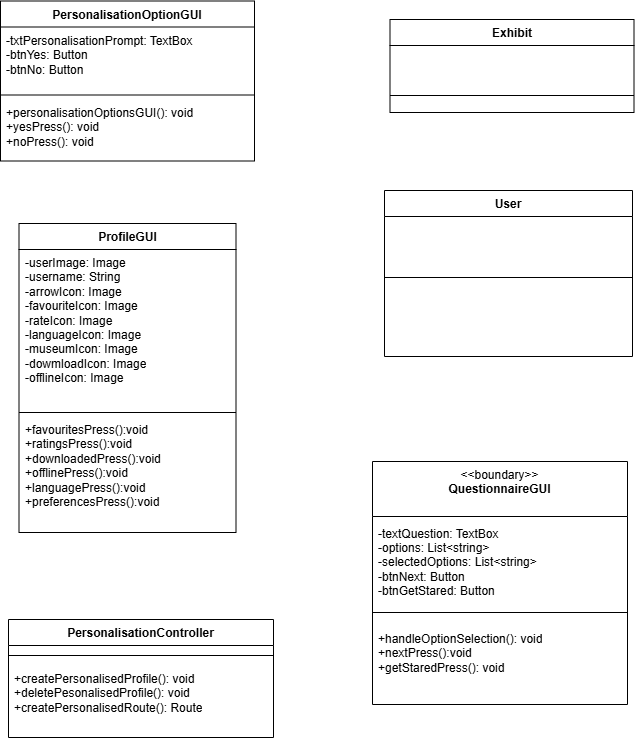

The diagram above was exported from draw.io. Its source (the exported page's mxGraphModel, read from the mxfile embedded in the PNG):
<mxGraphModel dx="2220" dy="991" grid="0" gridSize="10" guides="1" tooltips="1" connect="1" arrows="1" fold="1" page="1" pageScale="1" pageWidth="827" pageHeight="1169" math="0" shadow="0">
  <root>
    <mxCell id="WIyWlLk6GJQsqaUBKTNV-0" />
    <mxCell id="WIyWlLk6GJQsqaUBKTNV-1" parent="WIyWlLk6GJQsqaUBKTNV-0" />
    <mxCell id="4XlQt87d464CBhAci1XD-4" value="&amp;lt;&amp;lt;boundary&amp;gt;&amp;gt;&lt;br&gt;&lt;b&gt;QuestionnaireGUI&lt;/b&gt;" style="swimlane;fontStyle=0;align=center;verticalAlign=top;childLayout=stackLayout;horizontal=1;startSize=55;horizontalStack=0;resizeParent=1;resizeParentMax=0;resizeLast=0;collapsible=0;marginBottom=0;html=1;whiteSpace=wrap;" parent="WIyWlLk6GJQsqaUBKTNV-1" vertex="1">
      <mxGeometry x="460" y="606" width="255" height="243" as="geometry" />
    </mxCell>
    <mxCell id="4XlQt87d464CBhAci1XD-5" value="-textQuestion: TextBox&lt;div&gt;-options: List&amp;lt;string&amp;gt;&lt;/div&gt;&lt;div&gt;-selectedOptions: List&amp;lt;string&amp;gt;&lt;/div&gt;&lt;div&gt;-btnNext: Button&lt;/div&gt;&lt;div&gt;-btnGetStared: Button&lt;/div&gt;" style="text;html=1;strokeColor=none;fillColor=none;align=left;verticalAlign=middle;spacingLeft=4;spacingRight=4;overflow=hidden;rotatable=0;points=[[0,0.5],[1,0.5]];portConstraint=eastwest;whiteSpace=wrap;" parent="4XlQt87d464CBhAci1XD-4" vertex="1">
      <mxGeometry y="55" width="255" height="92" as="geometry" />
    </mxCell>
    <mxCell id="4XlQt87d464CBhAci1XD-6" value="" style="line;strokeWidth=1;fillColor=none;align=left;verticalAlign=middle;spacingTop=-1;spacingLeft=3;spacingRight=3;rotatable=0;labelPosition=right;points=[];portConstraint=eastwest;" parent="4XlQt87d464CBhAci1XD-4" vertex="1">
      <mxGeometry y="147" width="255" height="8" as="geometry" />
    </mxCell>
    <mxCell id="4XlQt87d464CBhAci1XD-7" value="&lt;div&gt;&lt;div&gt;+handleOptionSelection(): void&lt;br&gt;&lt;div&gt;+nextPress():void&lt;/div&gt;&lt;div&gt;+getStaredPress(): void&lt;/div&gt;&lt;div&gt;&lt;div&gt;&lt;br&gt;&lt;/div&gt;&lt;/div&gt;&lt;/div&gt;&lt;/div&gt;" style="text;html=1;strokeColor=none;fillColor=none;align=left;verticalAlign=middle;spacingLeft=4;spacingRight=4;overflow=hidden;rotatable=0;points=[[0,0.5],[1,0.5]];portConstraint=eastwest;whiteSpace=wrap;" parent="4XlQt87d464CBhAci1XD-4" vertex="1">
      <mxGeometry y="155" width="255" height="88" as="geometry" />
    </mxCell>
    <mxCell id="4XlQt87d464CBhAci1XD-18" value="Exhibit" style="swimlane;fontStyle=1;align=center;verticalAlign=top;childLayout=stackLayout;horizontal=1;startSize=26;horizontalStack=0;resizeParent=1;resizeParentMax=0;resizeLast=0;collapsible=1;marginBottom=0;whiteSpace=wrap;html=1;" parent="WIyWlLk6GJQsqaUBKTNV-1" vertex="1">
      <mxGeometry x="477.5" y="164" width="244" height="93" as="geometry" />
    </mxCell>
    <mxCell id="4XlQt87d464CBhAci1XD-19" value="&lt;div&gt;&lt;br&gt;&lt;/div&gt;" style="text;strokeColor=none;fillColor=none;align=left;verticalAlign=top;spacingLeft=4;spacingRight=4;overflow=hidden;rotatable=0;points=[[0,0.5],[1,0.5]];portConstraint=eastwest;whiteSpace=wrap;html=1;" parent="4XlQt87d464CBhAci1XD-18" vertex="1">
      <mxGeometry y="26" width="244" height="33" as="geometry" />
    </mxCell>
    <mxCell id="4XlQt87d464CBhAci1XD-20" value="" style="line;strokeWidth=1;fillColor=none;align=left;verticalAlign=middle;spacingTop=-1;spacingLeft=3;spacingRight=3;rotatable=0;labelPosition=right;points=[];portConstraint=eastwest;strokeColor=inherit;" parent="4XlQt87d464CBhAci1XD-18" vertex="1">
      <mxGeometry y="59" width="244" height="34" as="geometry" />
    </mxCell>
    <mxCell id="4XlQt87d464CBhAci1XD-23" value="User" style="swimlane;fontStyle=1;align=center;verticalAlign=top;childLayout=stackLayout;horizontal=1;startSize=26;horizontalStack=0;resizeParent=1;resizeParentMax=0;resizeLast=0;collapsible=1;marginBottom=0;whiteSpace=wrap;html=1;" parent="WIyWlLk6GJQsqaUBKTNV-1" vertex="1">
      <mxGeometry x="472" y="335" width="248" height="166" as="geometry" />
    </mxCell>
    <mxCell id="4XlQt87d464CBhAci1XD-24" value="&lt;div&gt;&lt;br&gt;&lt;/div&gt;" style="text;strokeColor=none;fillColor=none;align=left;verticalAlign=top;spacingLeft=4;spacingRight=4;overflow=hidden;rotatable=0;points=[[0,0.5],[1,0.5]];portConstraint=eastwest;whiteSpace=wrap;html=1;" parent="4XlQt87d464CBhAci1XD-23" vertex="1">
      <mxGeometry y="26" width="248" height="57" as="geometry" />
    </mxCell>
    <mxCell id="4XlQt87d464CBhAci1XD-25" value="" style="line;strokeWidth=1;fillColor=none;align=left;verticalAlign=middle;spacingTop=-1;spacingLeft=3;spacingRight=3;rotatable=0;labelPosition=right;points=[];portConstraint=eastwest;strokeColor=inherit;" parent="4XlQt87d464CBhAci1XD-23" vertex="1">
      <mxGeometry y="83" width="248" height="8" as="geometry" />
    </mxCell>
    <mxCell id="4XlQt87d464CBhAci1XD-26" value="&lt;div&gt;&lt;div&gt;&lt;br&gt;&lt;/div&gt;&lt;/div&gt;" style="text;strokeColor=none;fillColor=none;align=left;verticalAlign=top;spacingLeft=4;spacingRight=4;overflow=hidden;rotatable=0;points=[[0,0.5],[1,0.5]];portConstraint=eastwest;whiteSpace=wrap;html=1;" parent="4XlQt87d464CBhAci1XD-23" vertex="1">
      <mxGeometry y="91" width="248" height="75" as="geometry" />
    </mxCell>
    <mxCell id="4XlQt87d464CBhAci1XD-28" value="PersonalisationOptionGUI" style="swimlane;fontStyle=1;align=center;verticalAlign=top;childLayout=stackLayout;horizontal=1;startSize=26;horizontalStack=0;resizeParent=1;resizeParentMax=0;resizeLast=0;collapsible=1;marginBottom=0;whiteSpace=wrap;html=1;" parent="WIyWlLk6GJQsqaUBKTNV-1" vertex="1">
      <mxGeometry x="88" y="145.5" width="254" height="160" as="geometry" />
    </mxCell>
    <mxCell id="4XlQt87d464CBhAci1XD-29" value="-txtPersonalisationPrompt: TextBox&lt;div&gt;-btnYes: Button&lt;/div&gt;&lt;div&gt;-btnNo: Button&lt;/div&gt;" style="text;strokeColor=none;fillColor=none;align=left;verticalAlign=top;spacingLeft=4;spacingRight=4;overflow=hidden;rotatable=0;points=[[0,0.5],[1,0.5]];portConstraint=eastwest;whiteSpace=wrap;html=1;" parent="4XlQt87d464CBhAci1XD-28" vertex="1">
      <mxGeometry y="26" width="254" height="64" as="geometry" />
    </mxCell>
    <mxCell id="4XlQt87d464CBhAci1XD-30" value="" style="line;strokeWidth=1;fillColor=none;align=left;verticalAlign=middle;spacingTop=-1;spacingLeft=3;spacingRight=3;rotatable=0;labelPosition=right;points=[];portConstraint=eastwest;strokeColor=inherit;" parent="4XlQt87d464CBhAci1XD-28" vertex="1">
      <mxGeometry y="90" width="254" height="8" as="geometry" />
    </mxCell>
    <mxCell id="4XlQt87d464CBhAci1XD-31" value="&lt;div&gt;&lt;span style=&quot;background-color: transparent; color: light-dark(rgb(0, 0, 0), rgb(255, 255, 255));&quot;&gt;+personalisationOptionsGUI(): void&lt;/span&gt;&lt;/div&gt;&lt;div&gt;&lt;span style=&quot;background-color: transparent; color: light-dark(rgb(0, 0, 0), rgb(255, 255, 255));&quot;&gt;+yesPress(): void&lt;/span&gt;&lt;/div&gt;&lt;div&gt;+noPress(): void&lt;/div&gt;" style="text;strokeColor=none;fillColor=none;align=left;verticalAlign=top;spacingLeft=4;spacingRight=4;overflow=hidden;rotatable=0;points=[[0,0.5],[1,0.5]];portConstraint=eastwest;whiteSpace=wrap;html=1;" parent="4XlQt87d464CBhAci1XD-28" vertex="1">
      <mxGeometry y="98" width="254" height="62" as="geometry" />
    </mxCell>
    <mxCell id="4XlQt87d464CBhAci1XD-40" value="ProfileGUI" style="swimlane;fontStyle=1;align=center;verticalAlign=top;childLayout=stackLayout;horizontal=1;startSize=26;horizontalStack=0;resizeParent=1;resizeParentMax=0;resizeLast=0;collapsible=1;marginBottom=0;whiteSpace=wrap;html=1;" parent="WIyWlLk6GJQsqaUBKTNV-1" vertex="1">
      <mxGeometry x="106.5" y="368" width="217" height="309" as="geometry" />
    </mxCell>
    <mxCell id="4XlQt87d464CBhAci1XD-41" value="-userImage: Image&lt;div&gt;-username: String&lt;/div&gt;&lt;div&gt;-arrowIcon: Image&lt;/div&gt;&lt;div&gt;-favouriteIcon: Image&lt;/div&gt;&lt;div&gt;-rateIcon: Image&lt;/div&gt;&lt;div&gt;-languageIcon: Image&lt;/div&gt;&lt;div&gt;-museumIcon: Image&lt;/div&gt;&lt;div&gt;-dowmloadIcon: Image&lt;/div&gt;&lt;div&gt;-offlineIcon: Image&lt;/div&gt;&lt;div&gt;&lt;br&gt;&lt;/div&gt;" style="text;strokeColor=none;fillColor=none;align=left;verticalAlign=top;spacingLeft=4;spacingRight=4;overflow=hidden;rotatable=0;points=[[0,0.5],[1,0.5]];portConstraint=eastwest;whiteSpace=wrap;html=1;" parent="4XlQt87d464CBhAci1XD-40" vertex="1">
      <mxGeometry y="26" width="217" height="159" as="geometry" />
    </mxCell>
    <mxCell id="4XlQt87d464CBhAci1XD-42" value="" style="line;strokeWidth=1;fillColor=none;align=left;verticalAlign=middle;spacingTop=-1;spacingLeft=3;spacingRight=3;rotatable=0;labelPosition=right;points=[];portConstraint=eastwest;strokeColor=inherit;" parent="4XlQt87d464CBhAci1XD-40" vertex="1">
      <mxGeometry y="185" width="217" height="8" as="geometry" />
    </mxCell>
    <mxCell id="4XlQt87d464CBhAci1XD-43" value="+favouritesPress():void&lt;div&gt;+ratingsPress():void&lt;/div&gt;&lt;div&gt;+downloadedPress():void&lt;/div&gt;&lt;div&gt;+offlinePress():void&lt;/div&gt;&lt;div&gt;+languagePress():void&lt;/div&gt;&lt;div&gt;+preferencesPress():void&lt;/div&gt;&lt;div&gt;&lt;br&gt;&lt;/div&gt;" style="text;strokeColor=none;fillColor=none;align=left;verticalAlign=top;spacingLeft=4;spacingRight=4;overflow=hidden;rotatable=0;points=[[0,0.5],[1,0.5]];portConstraint=eastwest;whiteSpace=wrap;html=1;" parent="4XlQt87d464CBhAci1XD-40" vertex="1">
      <mxGeometry y="193" width="217" height="116" as="geometry" />
    </mxCell>
    <mxCell id="3QtL0Roowi1bdVcyiD9X-0" value="PersonalisationController" style="swimlane;fontStyle=1;align=center;verticalAlign=top;childLayout=stackLayout;horizontal=1;startSize=26;horizontalStack=0;resizeParent=1;resizeParentMax=0;resizeLast=0;collapsible=1;marginBottom=0;whiteSpace=wrap;html=1;" vertex="1" parent="WIyWlLk6GJQsqaUBKTNV-1">
      <mxGeometry x="96" y="764" width="265" height="118" as="geometry" />
    </mxCell>
    <mxCell id="3QtL0Roowi1bdVcyiD9X-2" value="" style="line;strokeWidth=1;fillColor=none;align=left;verticalAlign=middle;spacingTop=-1;spacingLeft=3;spacingRight=3;rotatable=0;labelPosition=right;points=[];portConstraint=eastwest;strokeColor=inherit;" vertex="1" parent="3QtL0Roowi1bdVcyiD9X-0">
      <mxGeometry y="26" width="265" height="20" as="geometry" />
    </mxCell>
    <mxCell id="3QtL0Roowi1bdVcyiD9X-3" value="+createPersonalisedProfile(): void&lt;div&gt;+deletePesonalisedProfile(): void&lt;/div&gt;&lt;div&gt;+createPersonalisedRoute(): Route&lt;/div&gt;&lt;div&gt;&lt;br&gt;&lt;/div&gt;" style="text;strokeColor=none;fillColor=none;align=left;verticalAlign=top;spacingLeft=4;spacingRight=4;overflow=hidden;rotatable=0;points=[[0,0.5],[1,0.5]];portConstraint=eastwest;whiteSpace=wrap;html=1;" vertex="1" parent="3QtL0Roowi1bdVcyiD9X-0">
      <mxGeometry y="46" width="265" height="72" as="geometry" />
    </mxCell>
  </root>
</mxGraphModel>